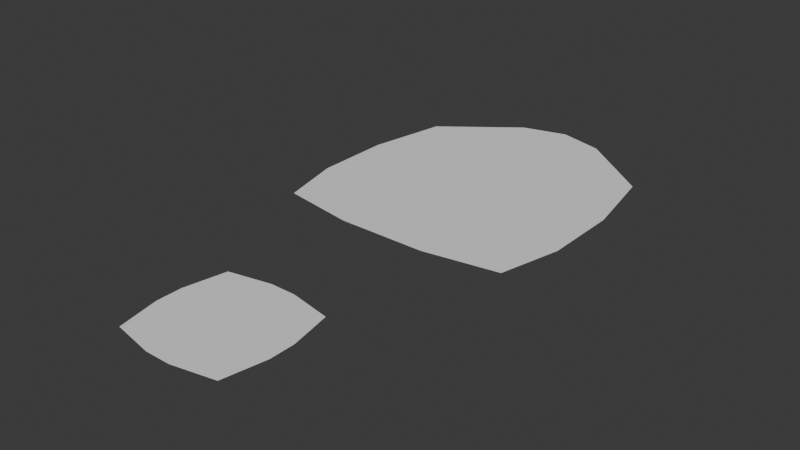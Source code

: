 # Source: FootStep.blend  (saved by Blender 4.0.36; exported with 4.5.12 LTS)
import bpy
from mathutils import Matrix  # noqa: F401  (used for matrix-valued properties, if any)

bpy.ops.wm.read_factory_settings(use_empty=True)
scene = bpy.context.scene
scene.name = 'Scene'

# ---- collections
col_collection = bpy.data.collections.new('Collection'); scene.collection.children.link(col_collection)

# ---- world
world_world = bpy.data.worlds.new('World'); scene.world = world_world
world_world.use_nodes = True; world_world.node_tree.nodes.clear()
_N = world_world.node_tree.nodes; _L = world_world.node_tree.links
n0 = _N.new('ShaderNodeOutputWorld'); n0.name = 'World Output'; n0.location = (300, 300)
n1 = _N.new('ShaderNodeBackground'); n1.name = 'Background'; n1.location = (10, 300)
n1.inputs[0].default_value = (0.05088, 0.05088, 0.05088, 1.0)
_L.new(n1.outputs[0], n0.inputs[0])
n0.is_active_output = True
world_world.color = (0.05088, 0.05088, 0.05088)
world_world.use_sun_shadow = False
world_world.sun_shadow_jitter_overblur = 0.0

# ---- meshes
me_plane = bpy.data.meshes.new('Plane')
me_plane.from_pydata([(-0.8889, -0.8889, 0.0), (0.8889, -0.8889, 0.0), (-0.8889, 1.061, 0.0), (0.8889, 1.061, 0.0), (-1.0, 0.3515, 0.0), (-1.0, -0.3333, 0.0), (1.0, -0.3333, 0.0), (1.0, 0.3515, 0.0), (-0.3333, -1.0, 0.0), (0.3333, -1.0, 0.0), (0.3333, 1.579, 0.0), (-0.3333, 1.579, 0.0), (0.3333, -0.3333, 0.0), (-0.3333, -0.3333, 0.0), (0.3333, 0.6153, 0.0), (-0.3333, 0.6153, 0.0), (0.0, -1.0, 0.0), (0.0, 1.687, 0.0), (0.0, -0.3333, 0.0), (0.0, 0.6759, 0.0), (-1.0, 0.0, 0.0), (1.0, 0.0, 0.0), (-0.3333, 0.07682, 0.0), (0.3333, 0.07682, 0.0), (0.0, 0.1063, 0.0), (-0.6667, -0.3333, 0.0), (-0.6667, 0.4745, 0.0), (-0.6667, 0.01815, 0.0), (0.6667, -0.3333, 0.0), (0.6667, 0.4745, 0.0), (0.6667, 0.01815, 0.0), (-0.3333, 1.156, 0.0), (0.3333, 1.156, 0.0), (0.0, 1.246, 0.0), (-0.6667, 0.9486, 0.0), (0.6667, 0.9486, 0.0), (-0.3333, -0.6667, 0.0), (0.3333, -0.6667, 0.0), (0.0, -0.6667, 0.0), (-0.6667, -0.6667, 0.0), (0.6667, -0.6667, 0.0)], [], [(40, 1, 6, 28), (30, 21, 7, 29), (27, 22, 15, 26), (24, 23, 14, 19), (39, 36, 13, 25), (38, 37, 12, 18), (34, 31, 11, 2), (33, 32, 10, 17), (31, 33, 17, 11), (36, 38, 18, 13), (22, 24, 19, 15), (13, 18, 24, 22), (18, 12, 23, 24), (25, 13, 22, 27), (28, 6, 21, 30), (5, 25, 27, 20), (0, 39, 25, 5), (20, 27, 26, 4), (12, 28, 30, 23), (23, 30, 29, 14), (37, 40, 28, 12), (32, 35, 3, 10), (14, 29, 35, 32), (4, 26, 34, 2), (15, 19, 33, 31), (19, 14, 32, 33), (26, 15, 31, 34), (29, 7, 3, 35), (9, 1, 40, 37), (8, 16, 38, 36), (16, 9, 37, 38), (0, 8, 36, 39)])
_uv = me_plane.uv_layers.new(name='UVMap')
_uv.uv.foreach_set('vector', [0.8333, 0.1667, 1.0, 0.1667, 1.0, 0.3333, 0.8333, 0.3333, 0.8333, 0.5, 1.0, 0.5, 1.0, 0.6667, 0.8333, 0.6667, 0.1667, 0.5, 0.3333, 0.5, 0.3333, 0.6667, 0.1667, 0.6667, 0.5, 0.5, 0.6667, 0.5, 0.6667, 0.6667, 0.5, 0.6667, 0.1667, 0.1667, 0.3333, 0.1667, 0.3333, 0.3333, 0.1667, 0.3333, 0.5, 0.1667, 0.6667, 0.1667, 0.6667, 0.3333, 0.5, 0.3333, 0.1667, 0.8333, 0.3333, 0.8333, 0.3333, 1.0, 0.1667, 1.0, 0.5, 0.8333, 0.6667, 0.8333, 0.6667, 1.0, 0.5, 1.0, 0.3333, 0.8333, 0.5, 0.8333, 0.5, 1.0, 0.3333, 1.0, 0.3333, 0.1667, 0.5, 0.1667, 0.5, 0.3333, 0.3333, 0.3333, 0.3333, 0.5, 0.5, 0.5, 0.5, 0.6667, 0.3333, 0.6667, 0.3333, 0.3333, 0.5, 0.3333, 0.5, 0.5, 0.3333, 0.5, 0.5, 0.3333, 0.6667, 0.3333, 0.6667, 0.5, 0.5, 0.5, 0.1667, 0.3333, 0.3333, 0.3333, 0.3333, 0.5, 0.1667, 0.5, 0.8333, 0.3333, 1.0, 0.3333, 1.0, 0.5, 0.8333, 0.5, 0.0, 0.3333, 0.1667, 0.3333, 0.1667, 0.5, 0.0, 0.5, 0.0, 0.1667, 0.1667, 0.1667, 0.1667, 0.3333, 0.0, 0.3333, 0.0, 0.5, 0.1667, 0.5, 0.1667, 0.6667, 0.0, 0.6667, 0.6667, 0.3333, 0.8333, 0.3333, 0.8333, 0.5, 0.6667, 0.5, 0.6667, 0.5, 0.8333, 0.5, 0.8333, 0.6667, 0.6667, 0.6667, 0.6667, 0.1667, 0.8333, 0.1667, 0.8333, 0.3333, 0.6667, 0.3333, 0.6667, 0.8333, 0.8333, 0.8333, 0.8333, 1.0, 0.6667, 1.0, 0.6667, 0.6667, 0.8333, 0.6667, 0.8333, 0.8333, 0.6667, 0.8333, 0.0, 0.6667, 0.1667, 0.6667, 0.1667, 0.8333, 0.0, 0.8333, 0.3333, 0.6667, 0.5, 0.6667, 0.5, 0.8333, 0.3333, 0.8333, 0.5, 0.6667, 0.6667, 0.6667, 0.6667, 0.8333, 0.5, 0.8333, 0.1667, 0.6667, 0.3333, 0.6667, 0.3333, 0.8333, 0.1667, 0.8333, 0.8333, 0.6667, 1.0, 0.6667, 1.0, 0.8333, 0.8333, 0.8333, 0.6667, 0.0, 0.8333, 0.0, 0.8333, 0.1667, 0.6667, 0.1667, 0.3333, 0.0, 0.5, 0.0, 0.5, 0.1667, 0.3333, 0.1667, 0.5, 0.0, 0.6667, 0.0, 0.6667, 0.1667, 0.5, 0.1667, 0.1667, 0.0, 0.3333, 0.0, 0.3333, 0.1667, 0.1667, 0.1667])
me_plane.update()
me_plane_001 = bpy.data.meshes.new('Plane.001')
me_plane_001.from_pydata([(-0.3751, -0.3751, 0.0), (0.3751, -0.3751, 0.0), (-0.3751, 0.3751, 0.0), (0.3751, 0.3751, 0.0), (-0.4329, 0.08657, 0.0), (-0.4329, -0.08657, 0.0), (0.4329, -0.08657, 0.0), (0.4329, 0.08657, 0.0), (-0.08657, -0.4329, 0.0), (0.08657, -0.4329, 0.0), (0.08657, 0.4329, 0.0), (-0.08657, 0.4329, 0.0), (0.2597, -0.2597, 0.0), (0.08657, -0.2597, 0.0), (-0.08657, -0.2597, 0.0), (-0.2597, -0.2597, 0.0), (0.2597, -0.08657, 0.0), (0.08657, -0.08657, 0.0), (-0.08657, -0.08657, 0.0), (-0.2597, -0.08657, 0.0), (0.2597, 0.08657, 0.0), (0.08657, 0.08657, 0.0), (-0.08657, 0.08657, 0.0), (-0.2597, 0.08657, 0.0), (0.2597, 0.2597, 0.0), (0.08657, 0.2597, 0.0), (-0.08657, 0.2597, 0.0), (-0.2597, 0.2597, 0.0)], [], [(12, 1, 6, 16), (16, 6, 7, 20), (20, 7, 3, 24), (4, 23, 27, 2), (23, 22, 26, 27), (22, 21, 25, 26), (21, 20, 24, 25), (5, 19, 23, 4), (19, 18, 22, 23), (18, 17, 21, 22), (17, 16, 20, 21), (0, 15, 19, 5), (15, 14, 18, 19), (14, 13, 17, 18), (13, 12, 16, 17), (0, 8, 14, 15), (8, 9, 13, 14), (9, 1, 12, 13), (27, 26, 11, 2), (26, 25, 10, 11), (25, 24, 3, 10)])
_uv = me_plane_001.uv_layers.new(name='UVMap')
_uv.uv.foreach_set('vector', [0.8, 0.2, 1.0, 0.2, 1.0, 0.4, 0.8, 0.4, 0.8, 0.4, 1.0, 0.4, 1.0, 0.6, 0.8, 0.6, 0.8, 0.6, 1.0, 0.6, 1.0, 0.8, 0.8, 0.8, 0.0, 0.6, 0.2, 0.6, 0.2, 0.8, 0.0, 0.8, 0.2, 0.6, 0.4, 0.6, 0.4, 0.8, 0.2, 0.8, 0.4, 0.6, 0.6, 0.6, 0.6, 0.8, 0.4, 0.8, 0.6, 0.6, 0.8, 0.6, 0.8, 0.8, 0.6, 0.8, 0.0, 0.4, 0.2, 0.4, 0.2, 0.6, 0.0, 0.6, 0.2, 0.4, 0.4, 0.4, 0.4, 0.6, 0.2, 0.6, 0.4, 0.4, 0.6, 0.4, 0.6, 0.6, 0.4, 0.6, 0.6, 0.4, 0.8, 0.4, 0.8, 0.6, 0.6, 0.6, 0.0, 0.2, 0.2, 0.2, 0.2, 0.4, 0.0, 0.4, 0.2, 0.2, 0.4, 0.2, 0.4, 0.4, 0.2, 0.4, 0.4, 0.2, 0.6, 0.2, 0.6, 0.4, 0.4, 0.4, 0.6, 0.2, 0.8, 0.2, 0.8, 0.4, 0.6, 0.4, 0.2, 0.0, 0.4, 0.0, 0.4, 0.2, 0.2, 0.2, 0.4, 0.0, 0.6, 0.0, 0.6, 0.2, 0.4, 0.2, 0.6, 0.0, 0.8, 0.0, 0.8, 0.2, 0.6, 0.2, 0.2, 0.8, 0.4, 0.8, 0.4, 1.0, 0.2, 1.0, 0.4, 0.8, 0.6, 0.8, 0.6, 1.0, 0.4, 1.0, 0.6, 0.8, 0.8, 0.8, 0.8, 1.0, 0.6, 1.0])
me_plane_001.update()

# ---- objects
ob_plane = bpy.data.objects.new('Plane', me_plane)
ob_plane_001 = bpy.data.objects.new('Plane.001', me_plane_001)

# ---- transforms, parenting, visibility, modifiers, constraints
ob_plane.location = (0.0, 0.0, 0.0)
ob_plane.scale = (0.9138, 0.7597, 1.0)
ob_plane_001.location = (0.0, -2.017, 0.0)

# ---- collection membership
col_collection.objects.link(ob_plane)
col_collection.objects.link(ob_plane_001)

# ---- scene / render settings (as saved in the file)
scene.frame_start = 1; scene.frame_end = 250; scene.frame_set(1)
scene.render.engine = 'BLENDER_EEVEE_NEXT'
scene.cycles.sampling_pattern = 'TABULATED_SOBOL'
bpy.context.view_layer.update()

# ---- added for rendering (the .blend has no active camera and no usable light): camera, sun
cam_auto = bpy.data.cameras.new('AutoCamera')
cam_auto.lens = 50.0
cam_auto.sensor_width = 36.0
cam_auto.clip_end = 1000.0
ob_auto_camera = bpy.data.objects.new('AutoCamera', cam_auto)
scene.collection.objects.link(ob_auto_camera)
ob_auto_camera.location = (3.84443, -5.19763, 3.07554)
ob_auto_camera.rotation_euler = (1.09748, -7.21219e-08, 0.694738)
scene.camera = ob_auto_camera
light_auto_sun = bpy.data.lights.new('AutoSun', 'SUN')
light_auto_sun.energy = 3.0
light_auto_sun.angle = 0.0523599
ob_auto_sun = bpy.data.objects.new('AutoSun', light_auto_sun)
scene.collection.objects.link(ob_auto_sun)
ob_auto_sun.rotation_euler = (0.872665, 0.174533, 0.523599)
bpy.context.view_layer.update()
